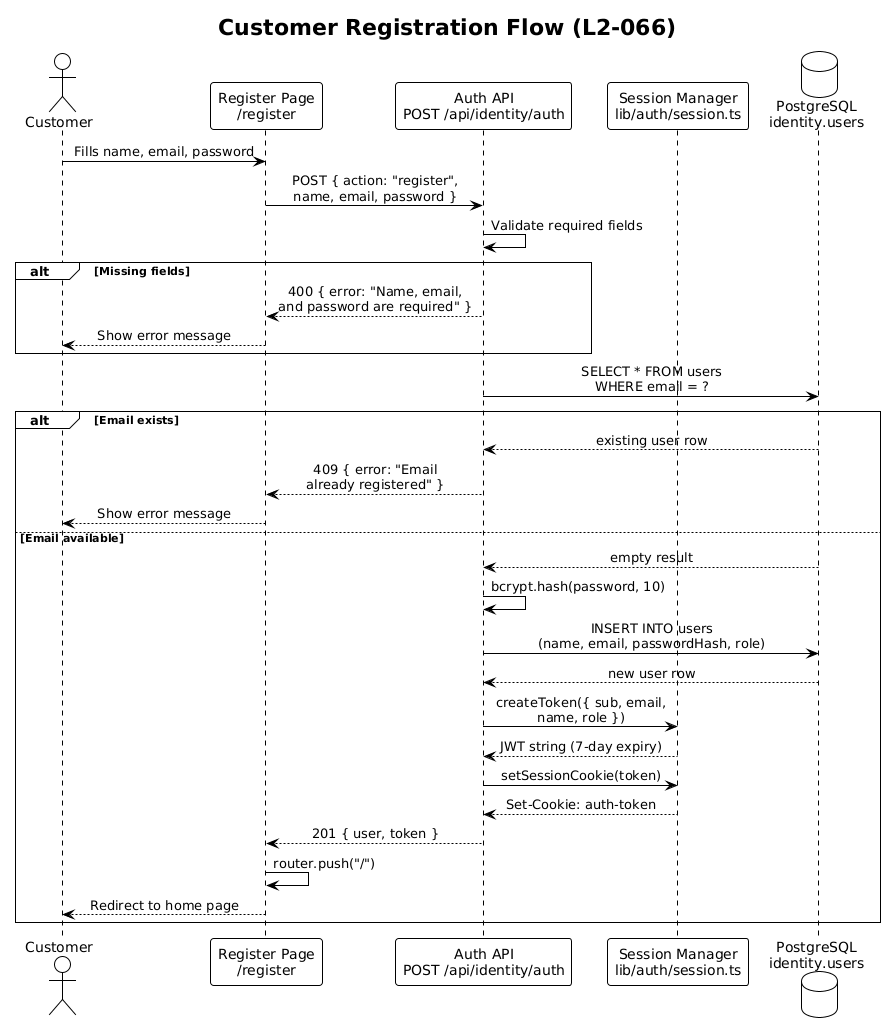

The diagram above was rendered by PlantUML. Its source (embedded in the PNG):
@startuml
!theme plain
skinparam sequenceMessageAlign center

title Customer Registration Flow (L2-066)

actor Customer
participant "Register Page\n/register" as RP
participant "Auth API\nPOST /api/identity/auth" as API
participant "Session Manager\nlib/auth/session.ts" as SM
database "PostgreSQL\nidentity.users" as DB

Customer -> RP: Fills name, email, password
RP -> API: POST { action: "register",\nname, email, password }

API -> API: Validate required fields
alt Missing fields
    API --> RP: 400 { error: "Name, email,\nand password are required" }
    RP --> Customer: Show error message
end

API -> DB: SELECT * FROM users\nWHERE email = ?
alt Email exists
    DB --> API: existing user row
    API --> RP: 409 { error: "Email\nalready registered" }
    RP --> Customer: Show error message
else Email available
    DB --> API: empty result
    API -> API: bcrypt.hash(password, 10)
    API -> DB: INSERT INTO users\n(name, email, passwordHash, role)
    DB --> API: new user row
    API -> SM: createToken({ sub, email,\nname, role })
    SM --> API: JWT string (7-day expiry)
    API -> SM: setSessionCookie(token)
    SM --> API: Set-Cookie: auth-token
    API --> RP: 201 { user, token }
    RP -> RP: router.push("/")
    RP --> Customer: Redirect to home page
end
@enduml